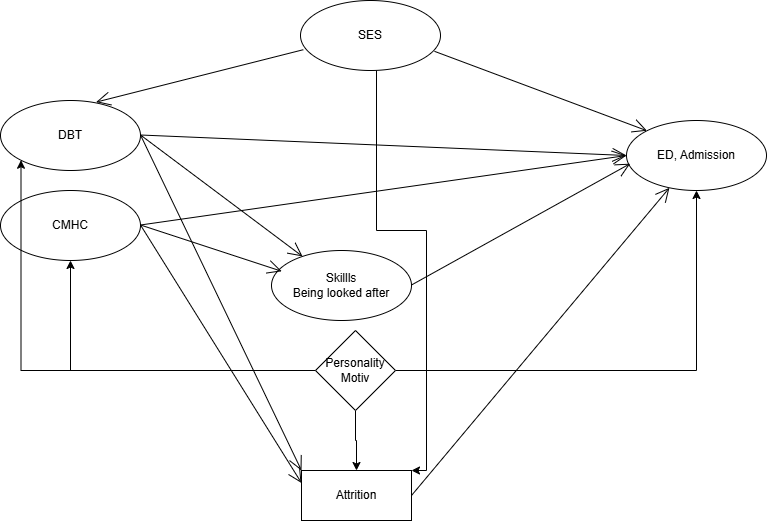

The diagram above was exported from draw.io. Its source (the exported page's mxGraphModel, read from the mxfile embedded in the PNG):
<mxGraphModel dx="1050" dy="530" grid="1" gridSize="10" guides="1" tooltips="1" connect="1" arrows="1" fold="1" page="1" pageScale="1" pageWidth="827" pageHeight="1169" math="0" shadow="0">
  <root>
    <mxCell id="0" />
    <mxCell id="1" parent="0" />
    <mxCell id="jxgctDh5F1NkzF0GsE9K-1" value="DBT" style="ellipse;whiteSpace=wrap;html=1;" vertex="1" parent="1">
      <mxGeometry x="44" y="150" width="140" height="70" as="geometry" />
    </mxCell>
    <mxCell id="jxgctDh5F1NkzF0GsE9K-2" value="CMHC" style="ellipse;whiteSpace=wrap;html=1;" vertex="1" parent="1">
      <mxGeometry x="44" y="240" width="140" height="70" as="geometry" />
    </mxCell>
    <mxCell id="jxgctDh5F1NkzF0GsE9K-3" value="ED, Admission" style="ellipse;whiteSpace=wrap;html=1;" vertex="1" parent="1">
      <mxGeometry x="670" y="170" width="140" height="70" as="geometry" />
    </mxCell>
    <mxCell id="jxgctDh5F1NkzF0GsE9K-4" value="" style="endArrow=open;endFill=1;endSize=12;html=1;rounded=0;entryX=0;entryY=0.5;entryDx=0;entryDy=0;" edge="1" parent="1" target="jxgctDh5F1NkzF0GsE9K-3">
      <mxGeometry width="160" relative="1" as="geometry">
        <mxPoint x="184" y="184.5" as="sourcePoint" />
        <mxPoint x="344" y="184.5" as="targetPoint" />
      </mxGeometry>
    </mxCell>
    <mxCell id="jxgctDh5F1NkzF0GsE9K-5" value="" style="endArrow=open;endFill=1;endSize=12;html=1;rounded=0;entryX=0;entryY=0.5;entryDx=0;entryDy=0;" edge="1" parent="1" target="jxgctDh5F1NkzF0GsE9K-3">
      <mxGeometry width="160" relative="1" as="geometry">
        <mxPoint x="184" y="274.5" as="sourcePoint" />
        <mxPoint x="344" y="274.5" as="targetPoint" />
      </mxGeometry>
    </mxCell>
    <mxCell id="jxgctDh5F1NkzF0GsE9K-6" value="Attrition" style="html=1;whiteSpace=wrap;" vertex="1" parent="1">
      <mxGeometry x="345" y="520" width="110" height="50" as="geometry" />
    </mxCell>
    <mxCell id="jxgctDh5F1NkzF0GsE9K-8" value="" style="endArrow=open;endFill=1;endSize=12;html=1;rounded=0;entryX=0;entryY=0;entryDx=0;entryDy=0;" edge="1" parent="1" target="jxgctDh5F1NkzF0GsE9K-6">
      <mxGeometry width="160" relative="1" as="geometry">
        <mxPoint x="184" y="184.5" as="sourcePoint" />
        <mxPoint x="344" y="184.5" as="targetPoint" />
      </mxGeometry>
    </mxCell>
    <mxCell id="jxgctDh5F1NkzF0GsE9K-9" value="" style="endArrow=open;endFill=1;endSize=12;html=1;rounded=0;entryX=0;entryY=0.25;entryDx=0;entryDy=0;" edge="1" parent="1" target="jxgctDh5F1NkzF0GsE9K-6">
      <mxGeometry width="160" relative="1" as="geometry">
        <mxPoint x="184" y="274.5" as="sourcePoint" />
        <mxPoint x="320" y="415" as="targetPoint" />
      </mxGeometry>
    </mxCell>
    <mxCell id="jxgctDh5F1NkzF0GsE9K-10" value="" style="endArrow=open;endFill=1;endSize=12;html=1;rounded=0;exitX=1;exitY=0.5;exitDx=0;exitDy=0;" edge="1" parent="1" source="jxgctDh5F1NkzF0GsE9K-6" target="jxgctDh5F1NkzF0GsE9K-3">
      <mxGeometry width="160" relative="1" as="geometry">
        <mxPoint x="430" y="390" as="sourcePoint" />
        <mxPoint x="590" y="390" as="targetPoint" />
      </mxGeometry>
    </mxCell>
    <mxCell id="jxgctDh5F1NkzF0GsE9K-19" value="Skillls&lt;div&gt;Being looked after&lt;/div&gt;" style="ellipse;whiteSpace=wrap;html=1;" vertex="1" parent="1">
      <mxGeometry x="315" y="300" width="140" height="70" as="geometry" />
    </mxCell>
    <mxCell id="jxgctDh5F1NkzF0GsE9K-20" value="" style="endArrow=open;endFill=1;endSize=12;html=1;rounded=0;" edge="1" parent="1" target="jxgctDh5F1NkzF0GsE9K-19">
      <mxGeometry width="160" relative="1" as="geometry">
        <mxPoint x="184" y="184.5" as="sourcePoint" />
        <mxPoint x="344" y="184.5" as="targetPoint" />
      </mxGeometry>
    </mxCell>
    <mxCell id="jxgctDh5F1NkzF0GsE9K-21" value="" style="endArrow=open;endFill=1;endSize=12;html=1;rounded=0;entryX=0.073;entryY=0.297;entryDx=0;entryDy=0;entryPerimeter=0;" edge="1" parent="1" target="jxgctDh5F1NkzF0GsE9K-19">
      <mxGeometry width="160" relative="1" as="geometry">
        <mxPoint x="184" y="274.5" as="sourcePoint" />
        <mxPoint x="344" y="274.5" as="targetPoint" />
      </mxGeometry>
    </mxCell>
    <mxCell id="jxgctDh5F1NkzF0GsE9K-22" value="" style="endArrow=open;endFill=1;endSize=12;html=1;rounded=0;entryX=0.026;entryY=0.617;entryDx=0;entryDy=0;entryPerimeter=0;" edge="1" parent="1" target="jxgctDh5F1NkzF0GsE9K-3">
      <mxGeometry width="160" relative="1" as="geometry">
        <mxPoint x="455" y="334.5" as="sourcePoint" />
        <mxPoint x="615" y="334.5" as="targetPoint" />
      </mxGeometry>
    </mxCell>
    <mxCell id="jxgctDh5F1NkzF0GsE9K-39" style="edgeStyle=orthogonalEdgeStyle;rounded=0;orthogonalLoop=1;jettySize=auto;html=1;entryX=1;entryY=0;entryDx=0;entryDy=0;" edge="1" parent="1" source="jxgctDh5F1NkzF0GsE9K-25" target="jxgctDh5F1NkzF0GsE9K-6">
      <mxGeometry relative="1" as="geometry">
        <Array as="points">
          <mxPoint x="420" y="280" />
          <mxPoint x="470" y="280" />
          <mxPoint x="470" y="520" />
        </Array>
      </mxGeometry>
    </mxCell>
    <mxCell id="jxgctDh5F1NkzF0GsE9K-25" value="SES" style="ellipse;whiteSpace=wrap;html=1;" vertex="1" parent="1">
      <mxGeometry x="344" y="50" width="140" height="70" as="geometry" />
    </mxCell>
    <mxCell id="jxgctDh5F1NkzF0GsE9K-26" value="" style="endArrow=open;endFill=1;endSize=12;html=1;rounded=0;entryX=0;entryY=0;entryDx=0;entryDy=0;exitX=0.957;exitY=0.726;exitDx=0;exitDy=0;exitPerimeter=0;" edge="1" parent="1" source="jxgctDh5F1NkzF0GsE9K-25" target="jxgctDh5F1NkzF0GsE9K-3">
      <mxGeometry width="160" relative="1" as="geometry">
        <mxPoint x="484" y="44.5" as="sourcePoint" />
        <mxPoint x="644" y="44.5" as="targetPoint" />
      </mxGeometry>
    </mxCell>
    <mxCell id="jxgctDh5F1NkzF0GsE9K-27" value="" style="endArrow=open;endFill=1;endSize=12;html=1;rounded=0;entryX=0.683;entryY=0.023;entryDx=0;entryDy=0;entryPerimeter=0;exitX=0.02;exitY=0.703;exitDx=0;exitDy=0;exitPerimeter=0;" edge="1" parent="1" source="jxgctDh5F1NkzF0GsE9K-25" target="jxgctDh5F1NkzF0GsE9K-1">
      <mxGeometry width="160" relative="1" as="geometry">
        <mxPoint x="170" y="80" as="sourcePoint" />
        <mxPoint x="330" y="80" as="targetPoint" />
      </mxGeometry>
    </mxCell>
    <mxCell id="jxgctDh5F1NkzF0GsE9K-33" style="edgeStyle=orthogonalEdgeStyle;rounded=0;orthogonalLoop=1;jettySize=auto;html=1;" edge="1" parent="1" source="jxgctDh5F1NkzF0GsE9K-30" target="jxgctDh5F1NkzF0GsE9K-6">
      <mxGeometry relative="1" as="geometry" />
    </mxCell>
    <mxCell id="jxgctDh5F1NkzF0GsE9K-35" style="edgeStyle=orthogonalEdgeStyle;rounded=0;orthogonalLoop=1;jettySize=auto;html=1;entryX=0.5;entryY=1;entryDx=0;entryDy=0;" edge="1" parent="1" source="jxgctDh5F1NkzF0GsE9K-30" target="jxgctDh5F1NkzF0GsE9K-3">
      <mxGeometry relative="1" as="geometry" />
    </mxCell>
    <mxCell id="jxgctDh5F1NkzF0GsE9K-36" style="edgeStyle=orthogonalEdgeStyle;rounded=0;orthogonalLoop=1;jettySize=auto;html=1;" edge="1" parent="1" source="jxgctDh5F1NkzF0GsE9K-30" target="jxgctDh5F1NkzF0GsE9K-2">
      <mxGeometry relative="1" as="geometry" />
    </mxCell>
    <mxCell id="jxgctDh5F1NkzF0GsE9K-37" style="edgeStyle=orthogonalEdgeStyle;rounded=0;orthogonalLoop=1;jettySize=auto;html=1;entryX=0;entryY=1;entryDx=0;entryDy=0;" edge="1" parent="1" source="jxgctDh5F1NkzF0GsE9K-30" target="jxgctDh5F1NkzF0GsE9K-1">
      <mxGeometry relative="1" as="geometry" />
    </mxCell>
    <mxCell id="jxgctDh5F1NkzF0GsE9K-30" value="Personality Motiv" style="rhombus;whiteSpace=wrap;html=1;" vertex="1" parent="1">
      <mxGeometry x="359" y="380" width="80" height="80" as="geometry" />
    </mxCell>
  </root>
</mxGraphModel>